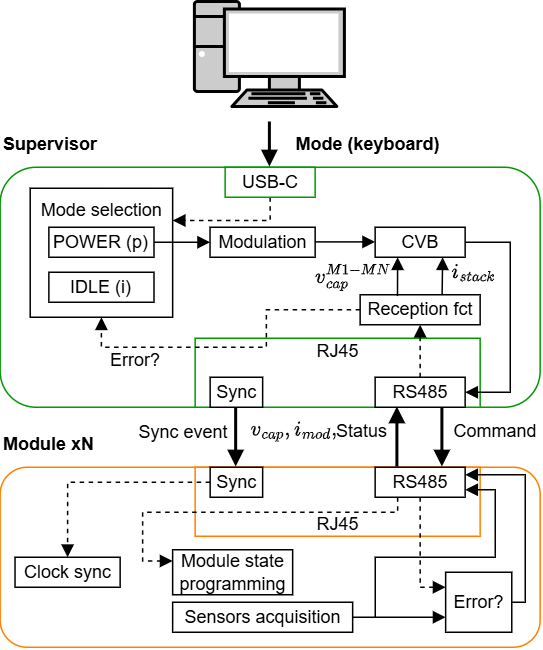

The diagram above was exported from draw.io. Its source (the exported page's mxGraphModel, read from the mxfile embedded in the PNG):
<mxGraphModel dx="777" dy="440" grid="1" gridSize="10" guides="1" tooltips="1" connect="1" arrows="1" fold="1" page="1" pageScale="1" pageWidth="1169" pageHeight="827" math="1" shadow="0">
  <root>
    <mxCell id="0" />
    <mxCell id="1" parent="0" />
    <mxCell id="MesIivlEznvoi8gUiapE-2" parent="1" style="rounded=1;whiteSpace=wrap;html=1;fontColor=#009900;strokeColor=#009900;" value="" vertex="1">
      <mxGeometry height="160" width="360" x="400" y="280" as="geometry" />
    </mxCell>
    <mxCell id="D03F3n7FqhOAFUNaXASu-10" parent="1" style="rounded=0;whiteSpace=wrap;html=1;flipH=1;legacyAnchorPoints=0;" value="Mode selection&lt;div&gt;&lt;br&gt;&lt;/div&gt;&lt;div&gt;&lt;br&gt;&lt;/div&gt;&lt;div&gt;&lt;br&gt;&lt;/div&gt;&lt;div&gt;&lt;br&gt;&lt;/div&gt;" vertex="1">
      <mxGeometry height="86" width="94.96" x="420.04" y="294" as="geometry" />
    </mxCell>
    <mxCell id="MesIivlEznvoi8gUiapE-5" parent="1" style="rounded=1;whiteSpace=wrap;html=1;strokeColor=#FF8000;" value="" vertex="1">
      <mxGeometry height="120" width="360" x="400" y="480" as="geometry" />
    </mxCell>
    <mxCell id="MesIivlEznvoi8gUiapE-6" parent="1" style="text;html=1;whiteSpace=wrap;strokeColor=none;fillColor=none;align=left;verticalAlign=middle;rounded=0;fontStyle=1" value="Supervisor" vertex="1">
      <mxGeometry height="30" width="60" x="400" y="250" as="geometry" />
    </mxCell>
    <mxCell id="MesIivlEznvoi8gUiapE-7" parent="1" style="text;html=1;whiteSpace=wrap;strokeColor=none;fillColor=none;align=left;verticalAlign=middle;rounded=0;fontStyle=1" value="Module xN" vertex="1">
      <mxGeometry height="30" width="80" x="400" y="450" as="geometry" />
    </mxCell>
    <mxCell id="MesIivlEznvoi8gUiapE-9" parent="1" style="rounded=0;whiteSpace=wrap;html=1;strokeColor=none;fillColor=none;fontStyle=1" value="Mode (keyboard)" vertex="1">
      <mxGeometry height="40" width="120" x="585" y="245" as="geometry" />
    </mxCell>
    <mxCell id="MesIivlEznvoi8gUiapE-10" parent="1" style="fontColor=#0066CC;verticalAlign=top;verticalLabelPosition=bottom;labelPosition=center;align=center;html=1;outlineConnect=0;fillColor=#CCCCCC;strokeColor=#000000;gradientColor=none;gradientDirection=north;strokeWidth=2;shape=mxgraph.networks.pc;" value="" vertex="1">
      <mxGeometry height="70" width="100" x="530" y="170" as="geometry" />
    </mxCell>
    <mxCell id="MesIivlEznvoi8gUiapE-11" edge="1" parent="1" style="endArrow=block;html=1;rounded=0;entryX=0.5;entryY=0;entryDx=0;entryDy=0;strokeWidth=2;endFill=1;" target="MesIivlEznvoi8gUiapE-2" value="">
      <mxGeometry height="50" relative="1" width="50" as="geometry">
        <mxPoint x="580" y="250" as="sourcePoint" />
        <mxPoint x="600" y="300" as="targetPoint" />
      </mxGeometry>
    </mxCell>
    <mxCell id="MesIivlEznvoi8gUiapE-16" edge="1" parent="1" source="MesIivlEznvoi8gUiapE-12" style="edgeStyle=orthogonalEdgeStyle;rounded=0;orthogonalLoop=1;jettySize=auto;html=1;exitX=0.5;exitY=1;exitDx=0;exitDy=0;entryX=0;entryY=0.25;entryDx=0;entryDy=0;dashed=1;endArrow=block;endFill=1;" target="D03F3n7FqhOAFUNaXASu-10">
      <mxGeometry relative="1" as="geometry">
        <Array as="points">
          <mxPoint x="580" y="315.52" />
        </Array>
      </mxGeometry>
    </mxCell>
    <mxCell id="MesIivlEznvoi8gUiapE-12" parent="1" style="rounded=0;whiteSpace=wrap;html=1;strokeColor=#009900;" value="USB-C" vertex="1">
      <mxGeometry height="20" width="60" x="550" y="280" as="geometry" />
    </mxCell>
    <mxCell id="MesIivlEznvoi8gUiapE-13" parent="1" style="rounded=0;whiteSpace=wrap;html=1;" value="POWER (p)" vertex="1">
      <mxGeometry height="20" width="70.08" x="432.48" y="320" as="geometry" />
    </mxCell>
    <mxCell id="MesIivlEznvoi8gUiapE-14" parent="1" style="rounded=0;whiteSpace=wrap;html=1;" value="IDLE (i)" vertex="1">
      <mxGeometry height="20" width="70.08" x="432.48" y="350" as="geometry" />
    </mxCell>
    <mxCell id="MesIivlEznvoi8gUiapE-15" edge="1" parent="1" source="MesIivlEznvoi8gUiapE-13" style="endArrow=block;html=1;rounded=0;strokeWidth=1;endFill=1;exitX=1;exitY=0.5;exitDx=0;exitDy=0;" value="">
      <mxGeometry height="50" relative="1" width="50" as="geometry">
        <mxPoint x="519.6" y="335" as="sourcePoint" />
        <mxPoint x="540" y="330" as="targetPoint" />
      </mxGeometry>
    </mxCell>
    <mxCell id="MesIivlEznvoi8gUiapE-18" parent="1" style="rounded=0;whiteSpace=wrap;html=1;" value="Modulation" vertex="1">
      <mxGeometry height="20" width="70.08" x="539.92" y="320" as="geometry" />
    </mxCell>
    <mxCell id="MesIivlEznvoi8gUiapE-19" parent="1" style="rounded=0;whiteSpace=wrap;html=1;" value="CVB" vertex="1">
      <mxGeometry height="20" width="60" x="650" y="320" as="geometry" />
    </mxCell>
    <mxCell id="MesIivlEznvoi8gUiapE-20" edge="1" parent="1" style="endArrow=block;html=1;rounded=0;strokeWidth=1;endFill=1;exitX=1;exitY=0.5;exitDx=0;exitDy=0;" value="">
      <mxGeometry height="50" relative="1" width="50" as="geometry">
        <mxPoint x="610" y="329.76" as="sourcePoint" />
        <mxPoint x="650" y="329.76" as="targetPoint" />
      </mxGeometry>
    </mxCell>
    <mxCell id="MesIivlEznvoi8gUiapE-21" parent="1" style="rounded=0;whiteSpace=wrap;html=1;" value="Reception fct" vertex="1">
      <mxGeometry height="20" width="80" x="640" y="365" as="geometry" />
    </mxCell>
    <mxCell id="MesIivlEznvoi8gUiapE-25" parent="1" style="rounded=0;whiteSpace=wrap;html=1;strokeColor=#009900;" value="RJ45&lt;div&gt;&lt;br&gt;&lt;div&gt;&lt;br&gt;&lt;/div&gt;&lt;/div&gt;" vertex="1">
      <mxGeometry height="46" width="190" x="530" y="394" as="geometry" />
    </mxCell>
    <mxCell id="MesIivlEznvoi8gUiapE-26" edge="1" parent="1" source="MesIivlEznvoi8gUiapE-22" style="edgeStyle=orthogonalEdgeStyle;rounded=0;orthogonalLoop=1;jettySize=auto;html=1;exitX=0.5;exitY=0;exitDx=0;exitDy=0;entryX=0.5;entryY=1;entryDx=0;entryDy=0;dashed=1;endArrow=block;endFill=1;" target="MesIivlEznvoi8gUiapE-21">
      <mxGeometry relative="1" as="geometry" />
    </mxCell>
    <mxCell id="D03F3n7FqhOAFUNaXASu-1" edge="1" parent="1" source="MesIivlEznvoi8gUiapE-22" style="edgeStyle=orthogonalEdgeStyle;rounded=0;orthogonalLoop=1;jettySize=auto;html=1;exitX=0.75;exitY=1;exitDx=0;exitDy=0;entryX=0.75;entryY=0;entryDx=0;entryDy=0;endArrow=block;endFill=1;strokeWidth=2;" target="MesIivlEznvoi8gUiapE-31">
      <mxGeometry relative="1" as="geometry" />
    </mxCell>
    <mxCell id="MesIivlEznvoi8gUiapE-22" parent="1" style="rounded=0;whiteSpace=wrap;html=1;strokeColor=#000000;" value="RS485" vertex="1">
      <mxGeometry height="20" width="60" x="650" y="420" as="geometry" />
    </mxCell>
    <mxCell id="D03F3n7FqhOAFUNaXASu-3" edge="1" parent="1" source="MesIivlEznvoi8gUiapE-23" style="edgeStyle=orthogonalEdgeStyle;rounded=0;orthogonalLoop=1;jettySize=auto;html=1;exitX=0.5;exitY=1;exitDx=0;exitDy=0;entryX=0.5;entryY=0;entryDx=0;entryDy=0;endArrow=block;endFill=1;strokeWidth=2;" target="MesIivlEznvoi8gUiapE-32">
      <mxGeometry relative="1" as="geometry" />
    </mxCell>
    <mxCell id="MesIivlEznvoi8gUiapE-23" parent="1" style="rounded=0;whiteSpace=wrap;html=1;strokeColor=#000000;" value="Sync" vertex="1">
      <mxGeometry height="20" width="35" x="540" y="420" as="geometry" />
    </mxCell>
    <mxCell id="MesIivlEznvoi8gUiapE-27" edge="1" parent="1" source="MesIivlEznvoi8gUiapE-19" style="edgeStyle=orthogonalEdgeStyle;rounded=0;orthogonalLoop=1;jettySize=auto;html=1;exitX=1;exitY=0.5;exitDx=0;exitDy=0;entryX=1;entryY=0.5;entryDx=0;entryDy=0;endArrow=block;endFill=1;" target="MesIivlEznvoi8gUiapE-22">
      <mxGeometry relative="1" as="geometry">
        <Array as="points">
          <mxPoint x="740" y="330" />
          <mxPoint x="740" y="430" />
        </Array>
      </mxGeometry>
    </mxCell>
    <mxCell id="MesIivlEznvoi8gUiapE-28" edge="1" parent="1" source="MesIivlEznvoi8gUiapE-21" style="endArrow=block;html=1;rounded=0;strokeWidth=1;endFill=1;entryX=0.25;entryY=1;entryDx=0;entryDy=0;exitX=0.311;exitY=0.044;exitDx=0;exitDy=0;exitPerimeter=0;" target="MesIivlEznvoi8gUiapE-19" value="">
      <mxGeometry height="50" relative="1" width="50" as="geometry">
        <mxPoint x="665" y="359.38" as="sourcePoint" />
        <mxPoint x="700" y="359.52" as="targetPoint" />
      </mxGeometry>
    </mxCell>
    <mxCell id="MesIivlEznvoi8gUiapE-29" edge="1" parent="1" source="MesIivlEznvoi8gUiapE-21" style="endArrow=block;html=1;rounded=0;strokeWidth=1;endFill=1;entryX=0.75;entryY=1;entryDx=0;entryDy=0;exitX=0.683;exitY=0.009;exitDx=0;exitDy=0;exitPerimeter=0;" target="MesIivlEznvoi8gUiapE-19" value="">
      <mxGeometry height="50" relative="1" width="50" as="geometry">
        <mxPoint x="690" y="359.38" as="sourcePoint" />
        <mxPoint x="690" y="340" as="targetPoint" />
      </mxGeometry>
    </mxCell>
    <mxCell id="MesIivlEznvoi8gUiapE-30" parent="1" style="rounded=0;whiteSpace=wrap;html=1;strokeColor=#FF8000;" value="&lt;div&gt;&lt;br&gt;&lt;/div&gt;&lt;div&gt;&lt;br&gt;&lt;/div&gt;RJ45" vertex="1">
      <mxGeometry height="46" width="190" x="530" y="480" as="geometry" />
    </mxCell>
    <mxCell id="MesIivlEznvoi8gUiapE-42" edge="1" parent="1" source="MesIivlEznvoi8gUiapE-31" style="edgeStyle=orthogonalEdgeStyle;rounded=0;orthogonalLoop=1;jettySize=auto;html=1;exitX=0.25;exitY=1;exitDx=0;exitDy=0;entryX=0;entryY=0.25;entryDx=0;entryDy=0;dashed=1;endArrow=block;endFill=1;" target="MesIivlEznvoi8gUiapE-36">
      <mxGeometry relative="1" as="geometry">
        <Array as="points">
          <mxPoint x="665" y="510" />
          <mxPoint x="495" y="510" />
          <mxPoint x="495" y="542.52" />
        </Array>
      </mxGeometry>
    </mxCell>
    <mxCell id="MesIivlEznvoi8gUiapE-43" edge="1" parent="1" source="MesIivlEznvoi8gUiapE-31" style="edgeStyle=orthogonalEdgeStyle;rounded=0;orthogonalLoop=1;jettySize=auto;html=1;exitX=0.5;exitY=1;exitDx=0;exitDy=0;entryX=0;entryY=0.25;entryDx=0;entryDy=0;dashed=1;endArrow=block;endFill=1;" target="MesIivlEznvoi8gUiapE-40">
      <mxGeometry relative="1" as="geometry">
        <Array as="points">
          <mxPoint x="680.03" y="560.03" />
        </Array>
      </mxGeometry>
    </mxCell>
    <mxCell id="MesIivlEznvoi8gUiapE-44" edge="1" parent="1" source="MesIivlEznvoi8gUiapE-31" style="edgeStyle=orthogonalEdgeStyle;rounded=0;orthogonalLoop=1;jettySize=auto;html=1;exitX=1;exitY=0.25;exitDx=0;exitDy=0;entryX=1;entryY=0.5;entryDx=0;entryDy=0;startArrow=block;startFill=1;endArrow=none;endFill=0;" target="MesIivlEznvoi8gUiapE-40">
      <mxGeometry relative="1" as="geometry">
        <Array as="points">
          <mxPoint x="750" y="485" />
          <mxPoint x="750" y="570" />
        </Array>
      </mxGeometry>
    </mxCell>
    <mxCell id="MesIivlEznvoi8gUiapE-45" edge="1" parent="1" source="MesIivlEznvoi8gUiapE-31" style="edgeStyle=orthogonalEdgeStyle;rounded=0;orthogonalLoop=1;jettySize=auto;html=1;exitX=1;exitY=0.75;exitDx=0;exitDy=0;startArrow=block;startFill=1;endArrow=none;endFill=0;">
      <mxGeometry relative="1" as="geometry">
        <mxPoint x="650" y="580" as="targetPoint" />
      </mxGeometry>
    </mxCell>
    <mxCell id="D03F3n7FqhOAFUNaXASu-2" edge="1" parent="1" source="MesIivlEznvoi8gUiapE-31" style="edgeStyle=orthogonalEdgeStyle;rounded=0;orthogonalLoop=1;jettySize=auto;html=1;exitX=0.25;exitY=0;exitDx=0;exitDy=0;entryX=0.25;entryY=1;entryDx=0;entryDy=0;endArrow=block;endFill=1;strokeWidth=2;" target="MesIivlEznvoi8gUiapE-22">
      <mxGeometry relative="1" as="geometry" />
    </mxCell>
    <mxCell id="MesIivlEznvoi8gUiapE-31" parent="1" style="rounded=0;whiteSpace=wrap;html=1;strokeColor=#000000;" value="RS485" vertex="1">
      <mxGeometry height="20" width="60" x="650" y="480" as="geometry" />
    </mxCell>
    <mxCell id="MesIivlEznvoi8gUiapE-35" edge="1" parent="1" source="MesIivlEznvoi8gUiapE-32" style="edgeStyle=orthogonalEdgeStyle;rounded=0;orthogonalLoop=1;jettySize=auto;html=1;exitX=0;exitY=0.5;exitDx=0;exitDy=0;entryX=0.5;entryY=0;entryDx=0;entryDy=0;dashed=1;endArrow=block;endFill=1;" target="MesIivlEznvoi8gUiapE-34">
      <mxGeometry relative="1" as="geometry">
        <Array as="points">
          <mxPoint x="444.93" y="490" />
        </Array>
      </mxGeometry>
    </mxCell>
    <mxCell id="MesIivlEznvoi8gUiapE-32" parent="1" style="rounded=0;whiteSpace=wrap;html=1;strokeColor=#000000;" value="Sync" vertex="1">
      <mxGeometry height="20" width="35" x="540" y="480" as="geometry" />
    </mxCell>
    <mxCell id="MesIivlEznvoi8gUiapE-34" parent="1" style="rounded=0;whiteSpace=wrap;html=1;flipH=1;legacyAnchorPoints=0;" value="Clock sync" vertex="1">
      <mxGeometry height="20" width="70.08" x="409.92" y="540" as="geometry" />
    </mxCell>
    <mxCell id="MesIivlEznvoi8gUiapE-36" parent="1" style="rounded=0;whiteSpace=wrap;html=1;flipH=0;legacyAnchorPoints=0;" value="Module state programming" vertex="1">
      <mxGeometry height="30" width="80" x="515" y="535" as="geometry" />
    </mxCell>
    <mxCell id="MesIivlEznvoi8gUiapE-41" edge="1" parent="1" source="MesIivlEznvoi8gUiapE-37" style="edgeStyle=orthogonalEdgeStyle;rounded=0;orthogonalLoop=1;jettySize=auto;html=1;exitX=1;exitY=0.5;exitDx=0;exitDy=0;entryX=0;entryY=0.75;entryDx=0;entryDy=0;endArrow=block;endFill=1;" target="MesIivlEznvoi8gUiapE-40">
      <mxGeometry relative="1" as="geometry" />
    </mxCell>
    <mxCell id="MesIivlEznvoi8gUiapE-37" parent="1" style="rounded=0;whiteSpace=wrap;html=1;flipH=0;legacyAnchorPoints=0;" value="Sensors acquisition" vertex="1">
      <mxGeometry height="20" width="120" x="515" y="570" as="geometry" />
    </mxCell>
    <mxCell id="MesIivlEznvoi8gUiapE-40" parent="1" style="rounded=0;whiteSpace=wrap;html=1;flipH=0;legacyAnchorPoints=0;" value="Error?" vertex="1">
      <mxGeometry height="40" width="44.08" x="697" y="550" as="geometry" />
    </mxCell>
    <mxCell id="D03F3n7FqhOAFUNaXASu-4" parent="1" style="text;html=1;whiteSpace=wrap;strokeColor=none;fillColor=none;align=center;verticalAlign=middle;rounded=0;" value="Sync event" vertex="1">
      <mxGeometry height="30" width="70.08" x="487" y="442" as="geometry" />
    </mxCell>
    <mxCell id="D03F3n7FqhOAFUNaXASu-5" parent="1" style="text;html=1;whiteSpace=wrap;strokeColor=none;fillColor=none;align=center;verticalAlign=middle;rounded=0;" value="$$v_{cap},$$" vertex="1">
      <mxGeometry height="30" width="60" x="550" y="440" as="geometry" />
    </mxCell>
    <mxCell id="D03F3n7FqhOAFUNaXASu-6" parent="1" style="text;html=1;whiteSpace=wrap;strokeColor=none;fillColor=none;align=center;verticalAlign=middle;rounded=0;" value="$$i_{mod},$$" vertex="1">
      <mxGeometry height="30" width="60" x="579.96" y="440" as="geometry" />
    </mxCell>
    <mxCell id="D03F3n7FqhOAFUNaXASu-7" parent="1" style="text;html=1;whiteSpace=wrap;strokeColor=none;fillColor=none;align=center;verticalAlign=middle;rounded=0;" value="Status" vertex="1">
      <mxGeometry height="30" width="60" x="611" y="441" as="geometry" />
    </mxCell>
    <mxCell id="D03F3n7FqhOAFUNaXASu-8" parent="1" style="text;html=1;whiteSpace=wrap;strokeColor=none;fillColor=none;align=center;verticalAlign=middle;rounded=0;" value="Command" vertex="1">
      <mxGeometry height="30" width="60" x="700" y="441" as="geometry" />
    </mxCell>
    <mxCell id="D03F3n7FqhOAFUNaXASu-11" edge="1" parent="1" source="MesIivlEznvoi8gUiapE-21" style="edgeStyle=orthogonalEdgeStyle;rounded=0;orthogonalLoop=1;jettySize=auto;html=1;exitX=0;exitY=0.5;exitDx=0;exitDy=0;entryX=0.5;entryY=1;entryDx=0;entryDy=0;dashed=1;endArrow=block;endFill=1;" target="D03F3n7FqhOAFUNaXASu-10">
      <mxGeometry relative="1" as="geometry" />
    </mxCell>
    <mxCell id="D03F3n7FqhOAFUNaXASu-12" parent="1" style="text;html=1;whiteSpace=wrap;strokeColor=none;fillColor=none;align=center;verticalAlign=middle;rounded=0;" value="Error?" vertex="1">
      <mxGeometry height="30" width="60" x="460" y="394" as="geometry" />
    </mxCell>
    <mxCell id="D03F3n7FqhOAFUNaXASu-13" parent="1" style="text;html=1;whiteSpace=wrap;strokeColor=none;fillColor=none;align=center;verticalAlign=middle;rounded=0;" value="$$i_{stack}$$" vertex="1">
      <mxGeometry height="30" width="60" x="686.04" y="335" as="geometry" />
    </mxCell>
    <mxCell id="D03F3n7FqhOAFUNaXASu-14" parent="1" style="text;html=1;whiteSpace=wrap;strokeColor=none;fillColor=none;align=center;verticalAlign=middle;rounded=0;" value="$$v_{cap}^{M1- MN}$$" vertex="1">
      <mxGeometry height="30" width="53" x="609" y="338" as="geometry" />
    </mxCell>
  </root>
</mxGraphModel>